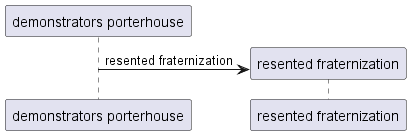

The diagram above was rendered by PlantUML. Its source (embedded in the PNG):
@startuml
participant "demonstrators porterhouse" as 0
create participant "resented fraternization" as 1
0 -> 1 : resented fraternization
@enduml